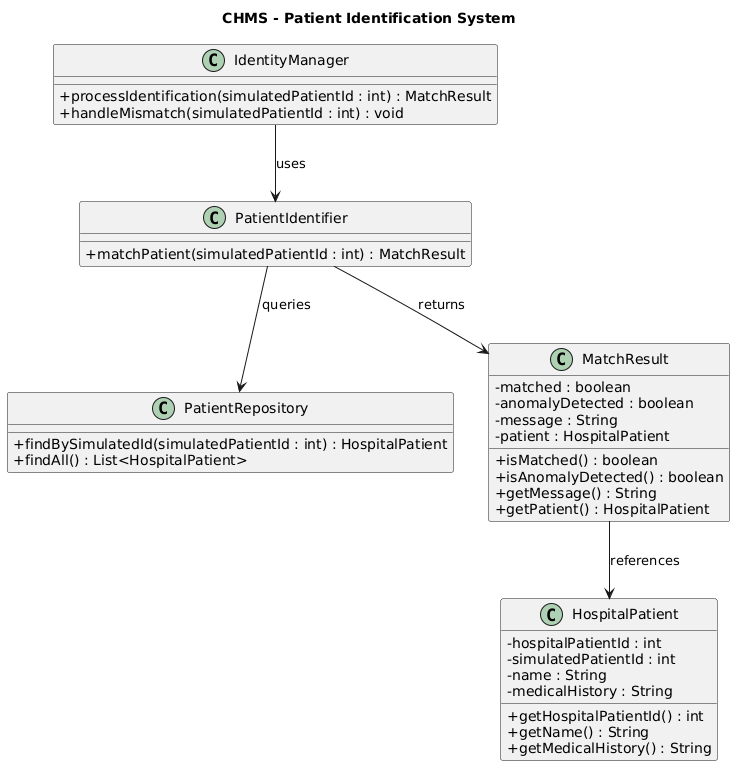

The diagram above was rendered by PlantUML. Its source (embedded in the PNG):
@startuml
title CHMS - Patient Identification System
top to bottom direction
skinparam classAttributeIconSize 0

class IdentityManager {
  + processIdentification(simulatedPatientId : int) : MatchResult
  + handleMismatch(simulatedPatientId : int) : void
}

class PatientIdentifier {
  + matchPatient(simulatedPatientId : int) : MatchResult
}

class PatientRepository {
  + findBySimulatedId(simulatedPatientId : int) : HospitalPatient
  + findAll() : List<HospitalPatient>
}

class HospitalPatient {
  - hospitalPatientId : int
  - simulatedPatientId : int
  - name : String
  - medicalHistory : String
  + getHospitalPatientId() : int
  + getName() : String
  + getMedicalHistory() : String
}

class MatchResult {
  - matched : boolean
  - anomalyDetected : boolean
  - message : String
  - patient : HospitalPatient
  + isMatched() : boolean
  + isAnomalyDetected() : boolean
  + getMessage() : String
  + getPatient() : HospitalPatient
}

IdentityManager -down-> PatientIdentifier : uses
PatientIdentifier -down-> PatientRepository : queries
PatientIdentifier -down-> MatchResult : returns
MatchResult -down-> HospitalPatient : references
@enduml